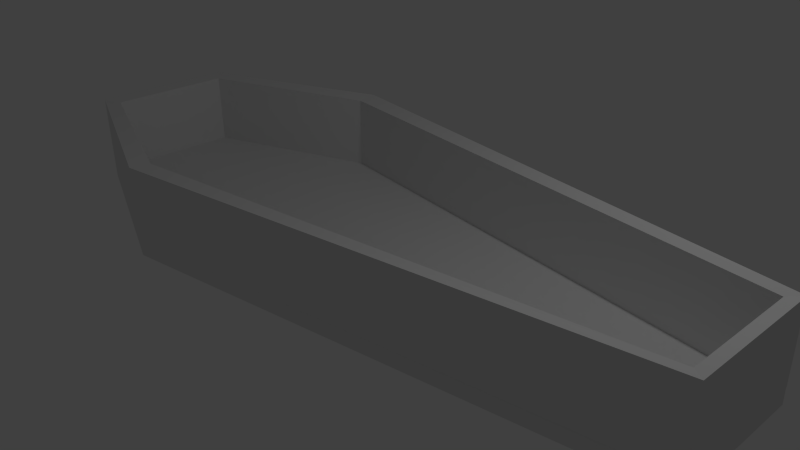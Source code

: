 # Source: wood_box_coffin.blend  (saved by Blender 2.70.0; exported with 4.5.12 LTS)
import bpy
from mathutils import Matrix  # noqa: F401  (used for matrix-valued properties, if any)

bpy.ops.wm.read_factory_settings(use_empty=True)
scene = bpy.context.scene
scene.name = 'Scene'

# ---- collections
col_collection_1 = bpy.data.collections.new('Collection 1'); scene.collection.children.link(col_collection_1)

# ---- materials (node trees are filled in below, after node groups)
mat_material = bpy.data.materials.new('Material')
mat_material.alpha_threshold = 0.0
mat_material.use_transparent_shadow = False
mat_material.roughness = 0.5
mat_material.line_color = (0.0, 0.0, 0.0, 1.0)

# ---- material node trees

# ---- world
world_world = bpy.data.worlds.new('World'); scene.world = world_world
world_world.color = (0.05088, 0.05088, 0.05088)
world_world.use_sun_shadow = False
world_world.sun_shadow_jitter_overblur = 0.0
world_world.cycles.sampling_method = 'MANUAL'
world_world.cycles.sample_map_resolution = 256

# ---- cameras
cam_camera = bpy.data.cameras.new('Camera')
cam_camera.clip_end = 100.0
cam_camera.lens = 35.0
cam_camera.sensor_width = 32.0
cam_camera.sensor_height = 18.0
cam_camera.ortho_scale = 7.314
cam_camera.dof.focus_distance = 0.0
cam_camera.dof.aperture_fstop = 128.0

# ---- lights
light_lamp = bpy.data.lights.new('Lamp', 'POINT')
light_lamp.transmission_factor = 0.0
light_lamp.cutoff_distance = 30.0
light_lamp.energy = 100.0
light_lamp.shadow_buffer_clip_start = 1.001
light_lamp.shadow_soft_size = 0.1
light_lamp.shadow_maximum_resolution = 0.006
light_lamp.use_absolute_resolution = True
light_lamp.cycles.use_multiple_importance_sampling = False

# ---- meshes
me_cube = bpy.data.meshes.new('Cube')
me_cube.from_pydata([(4.991, 0.9231, -0.106), (4.991, -0.9231, -0.106), (-4.991, -1.017, -0.106), (-4.991, 1.017, -0.106), (4.991, 0.913, 0.106), (4.991, -0.913, 0.106), (-4.991, -1.017, 0.106), (-4.991, 1.017, 0.106), (-2.256, 2.056, -0.106), (-2.256, -2.056, -0.106), (-2.256, 2.056, 0.106), (-2.256, -2.056, 0.106), (4.991, 0.9231, 0.106), (4.991, -0.9231, 0.106), (-4.991, -1.017, 0.106), (-4.991, 1.017, 0.106), (-2.256, 2.056, 0.106), (-2.256, -2.056, 0.106), (4.832, 0.7954, 0.08315), (4.832, -0.7954, 0.08315), (-4.781, -0.8762, 0.08315), (-4.781, 0.8762, 0.08315), (-2.245, 1.771, 0.08315), (-2.245, -1.771, 0.08315), (4.99, 0.9231, 1.137), (4.99, -0.9231, 1.137), (-4.993, -1.017, 1.137), (-4.993, 1.017, 1.137), (-2.257, 2.056, 1.137), (-2.257, -2.056, 1.137), (4.831, 0.7954, 1.114), (4.831, -0.7954, 1.114), (-4.782, -0.8762, 1.114), (-4.782, 0.8762, 1.114), (-2.246, 1.771, 1.114), (-2.246, -1.771, 1.114)], [], [(8, 9, 2, 3), (4, 10, 16, 12), (0, 4, 5, 1), (9, 11, 6, 2), (2, 6, 7, 3), (10, 8, 3, 7), (0, 1, 9, 8), (11, 5, 13, 17), (1, 5, 11, 9), (4, 0, 8, 10), (18, 19, 31, 30), (21, 22, 34, 33), (7, 6, 14, 15), (6, 11, 17, 14), (10, 7, 15, 16), (5, 4, 12, 13), (22, 21, 20, 23), (18, 22, 23, 19), (23, 20, 32, 35), (20, 21, 33, 32), (22, 18, 30, 34), (19, 23, 35, 31), (24, 28, 34, 30), (29, 25, 31, 35), (27, 26, 32, 33), (26, 29, 35, 32), (28, 27, 33, 34), (25, 24, 30, 31), (17, 13, 25, 29), (12, 16, 28, 24), (15, 14, 26, 27), (14, 17, 29, 26), (16, 15, 27, 28), (13, 12, 24, 25)])
me_cube.materials.append(mat_material)
me_cube.use_remesh_preserve_volume = False
me_cube.use_remesh_preserve_attributes = False
me_cube.use_mirror_vertex_groups = False
me_cube.update()

# ---- objects
ob_cube = bpy.data.objects.new('Cube', me_cube)
ob_lamp = bpy.data.objects.new('Lamp', light_lamp)
ob_camera = bpy.data.objects.new('Camera', cam_camera)

# ---- transforms, parenting, visibility, modifiers, constraints
ob_cube.location = (0.0, 0.0, 0.0)
ob_cube.lock_rotations_4d = False
ob_cube.empty_display_type = 'ARROWS'
ob_cube.lineart.crease_threshold = 0.0
ob_lamp.location = (4.076, 1.005, 5.904)
ob_lamp.rotation_euler = (0.6503, 0.05522, 1.866)
ob_lamp.lock_rotations_4d = False
ob_lamp.empty_display_type = 'ARROWS'
ob_lamp.color = (0.0, 0.0, 0.0, 0.0)
ob_lamp.lineart.crease_threshold = 0.0
ob_camera.location = (7.481, -6.508, 5.344)
ob_camera.rotation_euler = (1.109, 0.01082, 0.8149)
ob_camera.lock_rotations_4d = False
ob_camera.empty_display_type = 'ARROWS'
ob_camera.color = (0.0, 0.0, 0.0, 0.0)
ob_camera.display_type = 'WIRE'
ob_camera.lineart.crease_threshold = 0.0

# ---- collection membership
col_collection_1.objects.link(ob_cube)
col_collection_1.objects.link(ob_lamp)
col_collection_1.objects.link(ob_camera)

# ---- scene / render settings (as saved in the file)
scene.camera = ob_camera
scene.frame_start = 1; scene.frame_end = 250; scene.frame_set(1)
scene.render.engine = 'BLENDER_EEVEE_NEXT'
scene.render.resolution_percentage = 50
scene.render.dither_intensity = 0.0
scene.cycles.use_denoising = False
scene.cycles.samples = 10
scene.cycles.sampling_pattern = 'TABULATED_SOBOL'
scene.cycles.light_sampling_threshold = 0.0
scene.cycles.use_adaptive_sampling = False
scene.cycles.use_light_tree = False
scene.cycles.blur_glossy = 0.0
scene.cycles.volume_bounces = 1
scene.cycles.pixel_filter_type = 'GAUSSIAN'
scene.cycles.sample_clamp_indirect = 0.0
scene.view_settings.view_transform = 'Standard'
bpy.context.view_layer.update()
